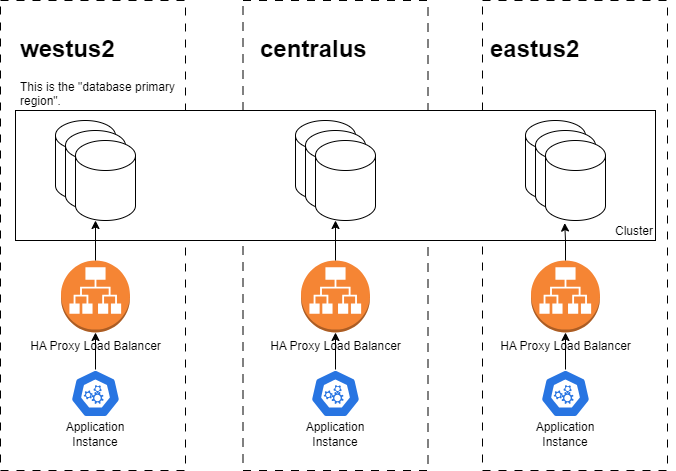

The diagram above was exported from draw.io. Its source (the exported page's mxGraphModel, read from the mxfile embedded in the PNG):
<mxGraphModel dx="1050" dy="556" grid="1" gridSize="10" guides="1" tooltips="1" connect="1" arrows="1" fold="1" page="1" pageScale="1" pageWidth="850" pageHeight="1100" math="0" shadow="0">
  <root>
    <mxCell id="0" />
    <mxCell id="1" parent="0" />
    <mxCell id="OA2F2JVLbCeUNd6bXQwQ-44" value="" style="rounded=0;whiteSpace=wrap;html=1;dashed=1;dashPattern=8 8;" vertex="1" parent="1">
      <mxGeometry x="547" y="40" width="185" height="470" as="geometry" />
    </mxCell>
    <mxCell id="OA2F2JVLbCeUNd6bXQwQ-43" value="" style="rounded=0;whiteSpace=wrap;html=1;dashed=1;dashPattern=8 8;" vertex="1" parent="1">
      <mxGeometry x="307.5" y="40" width="185" height="470" as="geometry" />
    </mxCell>
    <mxCell id="OA2F2JVLbCeUNd6bXQwQ-42" value="" style="rounded=0;whiteSpace=wrap;html=1;dashed=1;dashPattern=8 8;" vertex="1" parent="1">
      <mxGeometry x="65" y="40" width="185" height="470" as="geometry" />
    </mxCell>
    <mxCell id="OA2F2JVLbCeUNd6bXQwQ-41" value="Cluster" style="rounded=0;whiteSpace=wrap;html=1;align=right;verticalAlign=bottom;" vertex="1" parent="1">
      <mxGeometry x="80" y="150" width="640" height="130" as="geometry" />
    </mxCell>
    <mxCell id="OA2F2JVLbCeUNd6bXQwQ-4" value="HA Proxy Load Balancer" style="outlineConnect=0;dashed=0;verticalLabelPosition=bottom;verticalAlign=top;align=center;html=1;shape=mxgraph.aws3.application_load_balancer;fillColor=#F58534;gradientColor=none;" vertex="1" parent="1">
      <mxGeometry x="125.5" y="300" width="69" height="72" as="geometry" />
    </mxCell>
    <mxCell id="OA2F2JVLbCeUNd6bXQwQ-5" value="" style="aspect=fixed;sketch=0;html=1;dashed=0;whitespace=wrap;fillColor=#2875E2;strokeColor=#ffffff;points=[[0.005,0.63,0],[0.1,0.2,0],[0.9,0.2,0],[0.5,0,0],[0.995,0.63,0],[0.72,0.99,0],[0.5,1,0],[0.28,0.99,0]];shape=mxgraph.kubernetes.icon2;prIcon=api" vertex="1" parent="1">
      <mxGeometry x="135" y="409" width="50" height="48" as="geometry" />
    </mxCell>
    <mxCell id="OA2F2JVLbCeUNd6bXQwQ-6" value="" style="group" vertex="1" connectable="0" parent="1">
      <mxGeometry x="120" y="160" width="80" height="100" as="geometry" />
    </mxCell>
    <mxCell id="OA2F2JVLbCeUNd6bXQwQ-1" value="" style="shape=cylinder3;whiteSpace=wrap;html=1;boundedLbl=1;backgroundOutline=1;size=15;" vertex="1" parent="OA2F2JVLbCeUNd6bXQwQ-6">
      <mxGeometry width="60" height="80" as="geometry" />
    </mxCell>
    <mxCell id="OA2F2JVLbCeUNd6bXQwQ-2" value="" style="shape=cylinder3;whiteSpace=wrap;html=1;boundedLbl=1;backgroundOutline=1;size=15;" vertex="1" parent="OA2F2JVLbCeUNd6bXQwQ-6">
      <mxGeometry x="10" y="10" width="60" height="80" as="geometry" />
    </mxCell>
    <mxCell id="OA2F2JVLbCeUNd6bXQwQ-3" value="" style="shape=cylinder3;whiteSpace=wrap;html=1;boundedLbl=1;backgroundOutline=1;size=15;" vertex="1" parent="OA2F2JVLbCeUNd6bXQwQ-6">
      <mxGeometry x="20" y="20" width="60" height="80" as="geometry" />
    </mxCell>
    <mxCell id="OA2F2JVLbCeUNd6bXQwQ-7" value="&lt;h1&gt;westus2&lt;/h1&gt;&lt;p&gt;This is the &quot;database primary region&quot;.&amp;nbsp;&amp;nbsp;&lt;/p&gt;" style="text;html=1;strokeColor=none;fillColor=none;spacing=5;spacingTop=-20;whiteSpace=wrap;overflow=hidden;rounded=0;" vertex="1" parent="1">
      <mxGeometry x="80" y="69" width="190" height="90" as="geometry" />
    </mxCell>
    <mxCell id="OA2F2JVLbCeUNd6bXQwQ-8" value="Application Instance" style="text;html=1;strokeColor=none;fillColor=none;align=center;verticalAlign=middle;whiteSpace=wrap;rounded=0;" vertex="1" parent="1">
      <mxGeometry x="130" y="459" width="60" height="30" as="geometry" />
    </mxCell>
    <mxCell id="OA2F2JVLbCeUNd6bXQwQ-9" style="edgeStyle=orthogonalEdgeStyle;rounded=0;orthogonalLoop=1;jettySize=auto;html=1;entryX=0.5;entryY=1;entryDx=0;entryDy=0;entryPerimeter=0;" edge="1" parent="1" source="OA2F2JVLbCeUNd6bXQwQ-5" target="OA2F2JVLbCeUNd6bXQwQ-4">
      <mxGeometry relative="1" as="geometry" />
    </mxCell>
    <mxCell id="OA2F2JVLbCeUNd6bXQwQ-11" value="HA Proxy Load Balancer" style="outlineConnect=0;dashed=0;verticalLabelPosition=bottom;verticalAlign=top;align=center;html=1;shape=mxgraph.aws3.application_load_balancer;fillColor=#F58534;gradientColor=none;" vertex="1" parent="1">
      <mxGeometry x="365.5" y="300" width="69" height="72" as="geometry" />
    </mxCell>
    <mxCell id="OA2F2JVLbCeUNd6bXQwQ-12" value="" style="aspect=fixed;sketch=0;html=1;dashed=0;whitespace=wrap;fillColor=#2875E2;strokeColor=#ffffff;points=[[0.005,0.63,0],[0.1,0.2,0],[0.9,0.2,0],[0.5,0,0],[0.995,0.63,0],[0.72,0.99,0],[0.5,1,0],[0.28,0.99,0]];shape=mxgraph.kubernetes.icon2;prIcon=api" vertex="1" parent="1">
      <mxGeometry x="375" y="409" width="50" height="48" as="geometry" />
    </mxCell>
    <mxCell id="OA2F2JVLbCeUNd6bXQwQ-13" value="" style="group" vertex="1" connectable="0" parent="1">
      <mxGeometry x="360" y="160" width="80" height="100" as="geometry" />
    </mxCell>
    <mxCell id="OA2F2JVLbCeUNd6bXQwQ-14" value="" style="shape=cylinder3;whiteSpace=wrap;html=1;boundedLbl=1;backgroundOutline=1;size=15;" vertex="1" parent="OA2F2JVLbCeUNd6bXQwQ-13">
      <mxGeometry width="60" height="80" as="geometry" />
    </mxCell>
    <mxCell id="OA2F2JVLbCeUNd6bXQwQ-15" value="" style="shape=cylinder3;whiteSpace=wrap;html=1;boundedLbl=1;backgroundOutline=1;size=15;" vertex="1" parent="OA2F2JVLbCeUNd6bXQwQ-13">
      <mxGeometry x="10" y="10" width="60" height="80" as="geometry" />
    </mxCell>
    <mxCell id="OA2F2JVLbCeUNd6bXQwQ-16" value="" style="shape=cylinder3;whiteSpace=wrap;html=1;boundedLbl=1;backgroundOutline=1;size=15;" vertex="1" parent="OA2F2JVLbCeUNd6bXQwQ-13">
      <mxGeometry x="20" y="20" width="60" height="80" as="geometry" />
    </mxCell>
    <mxCell id="OA2F2JVLbCeUNd6bXQwQ-17" value="&lt;h1&gt;centralus&lt;/h1&gt;" style="text;html=1;strokeColor=none;fillColor=none;spacing=5;spacingTop=-20;whiteSpace=wrap;overflow=hidden;rounded=0;" vertex="1" parent="1">
      <mxGeometry x="320" y="69" width="190" height="90" as="geometry" />
    </mxCell>
    <mxCell id="OA2F2JVLbCeUNd6bXQwQ-18" value="Application Instance" style="text;html=1;strokeColor=none;fillColor=none;align=center;verticalAlign=middle;whiteSpace=wrap;rounded=0;" vertex="1" parent="1">
      <mxGeometry x="370" y="459" width="60" height="30" as="geometry" />
    </mxCell>
    <mxCell id="OA2F2JVLbCeUNd6bXQwQ-19" style="edgeStyle=orthogonalEdgeStyle;rounded=0;orthogonalLoop=1;jettySize=auto;html=1;entryX=0.5;entryY=1;entryDx=0;entryDy=0;entryPerimeter=0;" edge="1" source="OA2F2JVLbCeUNd6bXQwQ-12" target="OA2F2JVLbCeUNd6bXQwQ-11" parent="1">
      <mxGeometry relative="1" as="geometry" />
    </mxCell>
    <mxCell id="OA2F2JVLbCeUNd6bXQwQ-31" value="HA Proxy Load Balancer" style="outlineConnect=0;dashed=0;verticalLabelPosition=bottom;verticalAlign=top;align=center;html=1;shape=mxgraph.aws3.application_load_balancer;fillColor=#F58534;gradientColor=none;" vertex="1" parent="1">
      <mxGeometry x="595.5" y="300" width="69" height="72" as="geometry" />
    </mxCell>
    <mxCell id="OA2F2JVLbCeUNd6bXQwQ-32" value="" style="aspect=fixed;sketch=0;html=1;dashed=0;whitespace=wrap;fillColor=#2875E2;strokeColor=#ffffff;points=[[0.005,0.63,0],[0.1,0.2,0],[0.9,0.2,0],[0.5,0,0],[0.995,0.63,0],[0.72,0.99,0],[0.5,1,0],[0.28,0.99,0]];shape=mxgraph.kubernetes.icon2;prIcon=api" vertex="1" parent="1">
      <mxGeometry x="605" y="409" width="50" height="48" as="geometry" />
    </mxCell>
    <mxCell id="OA2F2JVLbCeUNd6bXQwQ-33" value="" style="group" vertex="1" connectable="0" parent="1">
      <mxGeometry x="590" y="160" width="80" height="100" as="geometry" />
    </mxCell>
    <mxCell id="OA2F2JVLbCeUNd6bXQwQ-34" value="" style="shape=cylinder3;whiteSpace=wrap;html=1;boundedLbl=1;backgroundOutline=1;size=15;" vertex="1" parent="OA2F2JVLbCeUNd6bXQwQ-33">
      <mxGeometry width="60" height="80" as="geometry" />
    </mxCell>
    <mxCell id="OA2F2JVLbCeUNd6bXQwQ-35" value="" style="shape=cylinder3;whiteSpace=wrap;html=1;boundedLbl=1;backgroundOutline=1;size=15;" vertex="1" parent="OA2F2JVLbCeUNd6bXQwQ-33">
      <mxGeometry x="10" y="10" width="60" height="80" as="geometry" />
    </mxCell>
    <mxCell id="OA2F2JVLbCeUNd6bXQwQ-36" value="" style="shape=cylinder3;whiteSpace=wrap;html=1;boundedLbl=1;backgroundOutline=1;size=15;" vertex="1" parent="OA2F2JVLbCeUNd6bXQwQ-33">
      <mxGeometry x="20" y="20" width="60" height="80" as="geometry" />
    </mxCell>
    <mxCell id="OA2F2JVLbCeUNd6bXQwQ-37" value="&lt;h1&gt;eastus2&lt;/h1&gt;" style="text;html=1;strokeColor=none;fillColor=none;spacing=5;spacingTop=-20;whiteSpace=wrap;overflow=hidden;rounded=0;" vertex="1" parent="1">
      <mxGeometry x="550" y="69" width="190" height="90" as="geometry" />
    </mxCell>
    <mxCell id="OA2F2JVLbCeUNd6bXQwQ-38" value="Application Instance" style="text;html=1;strokeColor=none;fillColor=none;align=center;verticalAlign=middle;whiteSpace=wrap;rounded=0;" vertex="1" parent="1">
      <mxGeometry x="600" y="459" width="60" height="30" as="geometry" />
    </mxCell>
    <mxCell id="OA2F2JVLbCeUNd6bXQwQ-39" style="edgeStyle=orthogonalEdgeStyle;rounded=0;orthogonalLoop=1;jettySize=auto;html=1;entryX=0.5;entryY=1;entryDx=0;entryDy=0;entryPerimeter=0;" edge="1" source="OA2F2JVLbCeUNd6bXQwQ-32" target="OA2F2JVLbCeUNd6bXQwQ-31" parent="1">
      <mxGeometry relative="1" as="geometry" />
    </mxCell>
    <mxCell id="OA2F2JVLbCeUNd6bXQwQ-10" style="edgeStyle=orthogonalEdgeStyle;rounded=0;orthogonalLoop=1;jettySize=auto;html=1;" edge="1" parent="1" source="OA2F2JVLbCeUNd6bXQwQ-4">
      <mxGeometry relative="1" as="geometry">
        <mxPoint x="160" y="260" as="targetPoint" />
      </mxGeometry>
    </mxCell>
    <mxCell id="OA2F2JVLbCeUNd6bXQwQ-20" style="edgeStyle=orthogonalEdgeStyle;rounded=0;orthogonalLoop=1;jettySize=auto;html=1;" edge="1" source="OA2F2JVLbCeUNd6bXQwQ-11" parent="1">
      <mxGeometry relative="1" as="geometry">
        <mxPoint x="400" y="260" as="targetPoint" />
      </mxGeometry>
    </mxCell>
    <mxCell id="OA2F2JVLbCeUNd6bXQwQ-40" style="edgeStyle=orthogonalEdgeStyle;rounded=0;orthogonalLoop=1;jettySize=auto;html=1;entryX=0.32;entryY=1.032;entryDx=0;entryDy=0;entryPerimeter=0;" edge="1" source="OA2F2JVLbCeUNd6bXQwQ-31" target="OA2F2JVLbCeUNd6bXQwQ-36" parent="1">
      <mxGeometry relative="1" as="geometry">
        <mxPoint x="630" y="270" as="targetPoint" />
      </mxGeometry>
    </mxCell>
  </root>
</mxGraphModel>